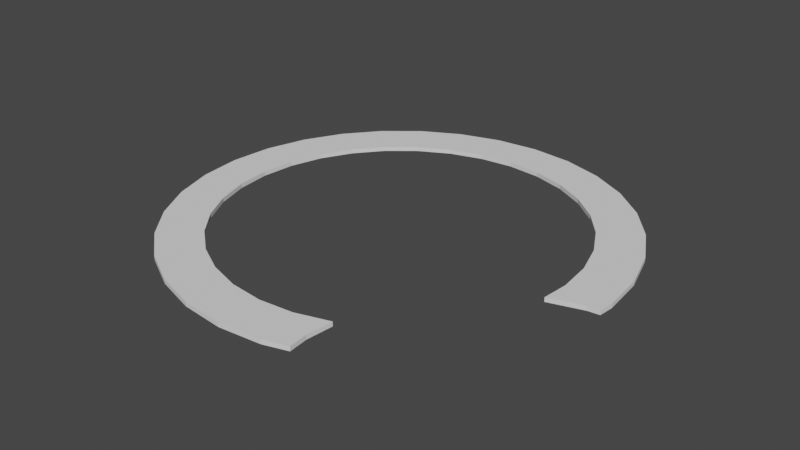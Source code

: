 # Source: sth.blend  (saved by Blender 3.4.6; exported with 4.5.12 LTS)
import bpy
from mathutils import Matrix  # noqa: F401  (used for matrix-valued properties, if any)

bpy.ops.wm.read_factory_settings(use_empty=True)
scene = bpy.context.scene
scene.name = 'Scene'

# ---- collections
col_collection = bpy.data.collections.new('Collection'); scene.collection.children.link(col_collection)

# ---- world
world_world = bpy.data.worlds.new('World'); scene.world = world_world
world_world.use_nodes = True; world_world.node_tree.nodes.clear()
_N = world_world.node_tree.nodes; _L = world_world.node_tree.links
n0 = _N.new('ShaderNodeOutputWorld'); n0.name = 'World Output'; n0.location = (300, 300)
n1 = _N.new('ShaderNodeBackground'); n1.name = 'Background'; n1.location = (10, 300)
n1.inputs[0].default_value = (0.05088, 0.05088, 0.05088, 1.0)
_L.new(n1.outputs[0], n0.inputs[0])
n0.is_active_output = True
world_world.color = (0.05088, 0.05088, 0.05088)
world_world.use_sun_shadow = False
world_world.sun_shadow_jitter_overblur = 0.0

# ---- meshes
me_cylinder = bpy.data.meshes.new('Cylinder')
me_cylinder.from_pydata([(0.0, 1.0, -1.0), (0.0, 1.0, 1.0), (0.1951, 0.9808, -1.0), (0.1951, 0.9808, 1.0), (0.3827, 0.9239, -1.0), (0.3827, 0.9239, 1.0), (0.5556, 0.8315, -1.0), (0.5556, 0.8315, 1.0), (0.7071, 0.7071, -1.0), (0.7071, 0.7071, 1.0), (0.8315, 0.5556, -1.0), (0.8315, 0.5556, 1.0), (0.9239, 0.3827, -1.0), (0.9239, 0.3827, 1.0), (0.9808, 0.1951, -1.0), (0.9808, 0.1951, 1.0), (1.0, 0.0, -1.0), (1.0, 0.0, 1.0), (0.1951, -0.9808, -1.0), (0.1951, -0.9808, 1.0), (0.0, -1.0, -1.0), (0.0, -1.0, 1.0), (-0.1951, -0.9808, -1.0), (-0.1951, -0.9808, 1.0), (-0.3827, -0.9239, -1.0), (-0.3827, -0.9239, 1.0), (-0.5556, -0.8315, -1.0), (-0.5556, -0.8315, 1.0), (-0.7071, -0.7071, -1.0), (-0.7071, -0.7071, 1.0), (-0.8315, -0.5556, -1.0), (-0.8315, -0.5556, 1.0), (-0.9239, -0.3827, -1.0), (-0.9239, -0.3827, 1.0), (-0.9808, -0.1951, -1.0), (-0.9808, -0.1951, 1.0), (-1.0, 0.0, -1.0), (-1.0, 0.0, 1.0), (-0.9808, 0.1951, -1.0), (-0.9808, 0.1951, 1.0), (-0.9239, 0.3827, -1.0), (-0.9239, 0.3827, 1.0), (-0.8315, 0.5556, -1.0), (-0.8315, 0.5556, 1.0), (-0.7071, 0.7071, -1.0), (-0.7071, 0.7071, 1.0), (-0.5556, 0.8315, -1.0), (-0.5556, 0.8315, 1.0), (-0.3827, 0.9239, -1.0), (-0.3827, 0.9239, 1.0), (-0.1951, 0.9808, -1.0), (-0.1951, 0.9808, 1.0), (-0.4445, 0.6652, 1.0), (-0.5657, 0.5657, 1.0), (-0.3061, 0.7391, 1.0), (0.0, 0.8, 1.0), (-0.1561, 0.7846, 1.0), (-0.8, 0.0, 1.0), (-0.7846, -0.1561, 1.0), (-0.6652, -0.4445, 1.0), (-0.5657, -0.5657, 1.0), (-0.7391, -0.3061, 1.0), (0.0, -0.8, 1.0), (0.1561, -0.7846, 1.0), (0.3061, -0.7391, 1.0), (0.6652, 0.4445, 1.0), (0.5657, 0.5657, 1.0), (0.8, 0.0, 1.0), (0.7846, 0.1561, 1.0), (0.7391, 0.3061, 1.0), (-0.7846, 0.1561, 1.0), (-0.6652, 0.4445, 1.0), (-0.7391, 0.3061, 1.0), (-0.3061, -0.7391, 1.0), (-0.4445, -0.6652, 1.0), (0.1561, 0.7846, 1.0), (-0.1561, -0.7846, 1.0), (0.3061, 0.7391, 1.0), (0.4445, 0.6652, 1.0), (0.1561, 0.7846, -1.0), (0.3061, 0.7391, -1.0), (0.5657, 0.5657, -1.0), (0.6652, 0.4445, -1.0), (0.4445, 0.6652, -1.0), (-0.6652, -0.4445, -1.0), (-0.5657, -0.5657, -1.0), (-0.4445, -0.6652, -1.0), (-0.1561, -0.7846, -1.0), (-0.3061, -0.7391, -1.0), (-0.7391, 0.3061, -1.0), (-0.7846, 0.1561, -1.0), (-0.5657, 0.5657, -1.0), (-0.4445, 0.6652, -1.0), (-0.6652, 0.4445, -1.0), (-0.1561, 0.7846, -1.0), (0.0, 0.8, -1.0), (0.7391, 0.3061, -1.0), (0.8, 0.0, -1.0), (0.7846, 0.1561, -1.0), (0.3061, -0.7391, -1.0), (-0.8, 0.0, -1.0), (-0.7391, -0.3061, -1.0), (-0.7846, -0.1561, -1.0), (-0.3061, 0.7391, -1.0), (0.0, -0.8, -1.0), (0.1561, -0.7846, -1.0), (0.9931, -0.06969, 1.0), (0.9931, -0.06969, -1.0), (0.3038, -0.9478, 1.0), (0.3038, -0.9478, -1.0), (0.9391, -0.07501, 1.0), (0.2952, -0.8596, 1.0), (0.3071, -0.7386, 1.0), (0.7881, -0.121, 1.0), (0.789, -0.1205, 1.0), (0.3071, -0.7386, -1.0), (0.9391, -0.07501, -1.0), (0.2952, -0.8596, -1.0), (0.7881, -0.121, -1.0), (0.789, -0.1205, -1.0)], [], [(0, 1, 3, 2), (2, 3, 5, 4), (4, 5, 7, 6), (6, 7, 9, 8), (8, 9, 11, 10), (10, 11, 13, 12), (12, 13, 15, 14), (14, 15, 17, 16), (16, 17, 106, 107), (19, 18, 109, 108), (18, 19, 21, 20), (20, 21, 23, 22), (22, 23, 25, 24), (24, 25, 27, 26), (26, 27, 29, 28), (28, 29, 31, 30), (30, 31, 33, 32), (32, 33, 35, 34), (34, 35, 37, 36), (36, 37, 39, 38), (38, 39, 41, 40), (40, 41, 43, 42), (42, 43, 45, 44), (44, 45, 47, 46), (46, 47, 49, 48), (106, 17, 15, 13, 11, 9, 7, 5, 3, 1, 51, 49, 47, 45, 43, 41, 72, 71, 53, 52, 54, 56, 55, 75, 77, 78, 66, 65, 69, 68, 67, 113, 114, 110), (64, 63, 62, 76, 73, 74, 60, 59, 61, 33, 31, 29, 27, 25, 23, 21, 19, 108, 111, 112), (72, 41, 39, 37, 35, 33, 61, 58, 57, 70), (48, 49, 51, 50), (50, 51, 1, 0), (109, 18, 105, 99, 115, 117), (118, 97, 98, 96, 82, 81, 83, 80, 79, 95, 94, 50, 0, 2, 4, 6, 8, 10, 12, 14, 16, 107, 116, 119), (105, 18, 20, 22, 24, 26, 28, 30, 32, 34, 36, 38, 40, 42, 44, 46, 48, 50, 94, 103, 92, 91, 93, 89, 90, 100, 102, 101, 84, 85, 86, 88, 87, 104), (79, 75, 55, 95), (80, 77, 75, 79), (83, 78, 77, 80), (81, 66, 78, 83), (65, 66, 81, 82), (69, 65, 82, 96), (68, 69, 96, 98), (67, 68, 98, 97), (67, 97, 118, 113), (99, 64, 112, 115), (63, 64, 99, 105), (62, 63, 105, 104), (76, 62, 104, 87), (73, 76, 87, 88), (74, 73, 88, 86), (60, 74, 86, 85), (84, 59, 60, 85), (101, 61, 59, 84), (102, 58, 61, 101), (100, 57, 58, 102), (90, 70, 57, 100), (89, 72, 70, 90), (93, 71, 72, 89), (91, 53, 71, 93), (92, 52, 53, 91), (103, 54, 52, 92), (94, 56, 54, 103), (95, 55, 56, 94), (108, 109, 117, 111), (112, 111, 117, 115), (118, 119, 114, 113), (116, 110, 114, 119), (107, 106, 110, 116)])
me_cylinder.polygons.foreach_set('material_index', [0, 0, 0, 0, 0, 0, 0, 0, 0, 0, 0, 0, 0, 0, 0, 0, 0, 0, 0, 0, 0, 0, 0, 0, 0, 0, 0, 0, 0, 0, 0, 0, 0, 568, 568, 568, 568, 568, 568, 568, 568, 568, 568, 568, 568, 568, 568, 568, 568, 568, 568, 568, 568, 568, 568, 568, 568, 568, 568, 568, 568, 568, 568, 568, 568, 568])
_uv = me_cylinder.uv_layers.new(name='UVMap')
_uv.uv.foreach_set('vector', [1.0, 0.5, 1.0, 1.0, 0.9688, 1.0, 0.9688, 0.5, 0.9688, 0.5, 0.9688, 1.0, 0.9375, 1.0, 0.9375, 0.5, 0.9375, 0.5, 0.9375, 1.0, 0.9062, 1.0, 0.9062, 0.5, 0.9062, 0.5, 0.9062, 1.0, 0.875, 1.0, 0.875, 0.5, 0.875, 0.5, 0.875, 1.0, 0.8438, 1.0, 0.8438, 0.5, 0.8438, 0.5, 0.8438, 1.0, 0.8125, 1.0, 0.8125, 0.5, 0.8125, 0.5, 0.8125, 1.0, 0.7812, 1.0, 0.7812, 0.5, 0.7812, 0.5, 0.7812, 1.0, 0.75, 1.0, 0.75, 0.5, 0.75, 0.5, 0.75, 1.0, 0.7388, 1.0, 0.7388, 0.5, 0.5312, 1.0, 0.5312, 0.5, 0.5494, 0.5, 0.5494, 1.0, 0.5312, 0.5, 0.5312, 1.0, 0.5, 1.0, 0.5, 0.5, 0.5, 0.5, 0.5, 1.0, 0.4688, 1.0, 0.4688, 0.5, 0.4688, 0.5, 0.4688, 1.0, 0.4375, 1.0, 0.4375, 0.5, 0.4375, 0.5, 0.4375, 1.0, 0.4062, 1.0, 0.4062, 0.5, 0.4062, 0.5, 0.4062, 1.0, 0.375, 1.0, 0.375, 0.5, 0.375, 0.5, 0.375, 1.0, 0.3438, 1.0, 0.3438, 0.5, 0.3438, 0.5, 0.3438, 1.0, 0.3125, 1.0, 0.3125, 0.5, 0.3125, 0.5, 0.3125, 1.0, 0.2812, 1.0, 0.2812, 0.5, 0.2812, 0.5, 0.2812, 1.0, 0.25, 1.0, 0.25, 0.5, 0.25, 0.5, 0.25, 1.0, 0.2188, 1.0, 0.2188, 0.5, 0.2188, 0.5, 0.2188, 1.0, 0.1875, 1.0, 0.1875, 0.5, 0.1875, 0.5, 0.1875, 1.0, 0.1562, 1.0, 0.1562, 0.5, 0.1562, 0.5, 0.1562, 1.0, 0.125, 1.0, 0.125, 0.5, 0.125, 0.5, 0.125, 1.0, 0.09375, 1.0, 0.09375, 0.5, 0.09375, 0.5, 0.09375, 1.0, 0.0625, 1.0, 0.0625, 0.5, 0.4884, 0.2333, 0.49, 0.25, 0.4854, 0.2968, 0.4717, 0.3418, 0.4496, 0.3833, 0.4197, 0.4197, 0.3833, 0.4496, 0.3418, 0.4717, 0.2968, 0.4854, 0.25, 0.49, 0.2032, 0.4854, 0.1582, 0.4717, 0.1167, 0.4496, 0.08029, 0.4197, 0.05045, 0.3833, 0.02827, 0.3418, 0.07262, 0.3235, 0.09036, 0.3567, 0.1142, 0.3858, 0.1433, 0.4096, 0.1765, 0.4274, 0.2125, 0.4383, 0.25, 0.442, 0.2875, 0.4383, 0.3235, 0.4274, 0.3567, 0.4096, 0.3858, 0.3858, 0.4096, 0.3567, 0.4274, 0.3235, 0.4383, 0.2875, 0.442, 0.25, 0.4391, 0.221, 0.4394, 0.2211, 0.4754, 0.232, 0.3235, 0.07262, 0.2875, 0.06169, 0.25, 0.058, 0.2125, 0.06169, 0.1765, 0.07262, 0.1433, 0.09036, 0.1142, 0.1142, 0.09036, 0.1433, 0.07262, 0.1765, 0.02827, 0.1582, 0.05045, 0.1167, 0.08029, 0.08029, 0.1167, 0.05045, 0.1582, 0.02827, 0.2032, 0.01461, 0.25, 0.01, 0.2968, 0.01461, 0.3229, 0.02253, 0.3208, 0.04369, 0.3237, 0.07274, 0.07262, 0.3235, 0.02827, 0.3418, 0.01461, 0.2968, 0.01, 0.25, 0.01461, 0.2032, 0.02827, 0.1582, 0.07262, 0.1765, 0.06169, 0.2125, 0.058, 0.25, 0.06169, 0.2875, 0.0625, 0.5, 0.0625, 1.0, 0.03125, 1.0, 0.03125, 0.5, 0.03125, 0.5, 0.03125, 1.0, 0.0, 1.0, 0.0, 0.5, 0.8229, 0.02253, 0.7968, 0.01461, 0.7875, 0.06169, 0.8235, 0.07262, 0.8237, 0.07274, 0.8208, 0.04369, 0.9391, 0.221, 0.942, 0.25, 0.9383, 0.2875, 0.9274, 0.3235, 0.9096, 0.3567, 0.8858, 0.3858, 0.8567, 0.4096, 0.8235, 0.4274, 0.7875, 0.4383, 0.75, 0.442, 0.7125, 0.4383, 0.7032, 0.4854, 0.75, 0.49, 0.7968, 0.4854, 0.8418, 0.4717, 0.8833, 0.4496, 0.9197, 0.4197, 0.9496, 0.3833, 0.9717, 0.3418, 0.9854, 0.2968, 0.99, 0.25, 0.9884, 0.2333, 0.9754, 0.232, 0.9394, 0.2211, 0.7875, 0.06169, 0.7968, 0.01461, 0.75, 0.01, 0.7032, 0.01461, 0.6582, 0.02827, 0.6167, 0.05045, 0.5803, 0.08029, 0.5504, 0.1167, 0.5283, 0.1582, 0.5146, 0.2032, 0.51, 0.25, 0.5146, 0.2968, 0.5283, 0.3418, 0.5504, 0.3833, 0.5803, 0.4197, 0.6167, 0.4496, 0.6582, 0.4717, 0.7032, 0.4854, 0.7125, 0.4383, 0.6765, 0.4274, 0.6433, 0.4096, 0.6142, 0.3858, 0.5904, 0.3567, 0.5726, 0.3235, 0.5617, 0.2875, 0.558, 0.25, 0.5617, 0.2125, 0.5726, 0.1765, 0.5904, 0.1433, 0.6142, 0.1142, 0.6433, 0.09036, 0.6765, 0.07262, 0.7125, 0.06169, 0.75, 0.058, 0.9688, 0.5227, 0.9688, 0.9773, 1.0, 0.9773, 1.0, 0.5227, 0.9375, 0.5227, 0.9375, 0.9773, 0.9688, 0.9773, 0.9688, 0.5227, 0.9062, 0.5227, 0.9062, 0.9773, 0.9375, 0.9773, 0.9375, 0.5227, 0.875, 0.5227, 0.875, 0.9773, 0.9062, 0.9773, 0.9062, 0.5227, 0.8438, 0.9773, 0.875, 0.9773, 0.875, 0.5227, 0.8438, 0.5227, 0.8125, 0.9773, 0.8438, 0.9773, 0.8438, 0.5227, 0.8125, 0.5227, 0.7812, 0.9773, 0.8125, 0.9773, 0.8125, 0.5227, 0.7812, 0.5227, 0.75, 0.9773, 0.7812, 0.9773, 0.7812, 0.5227, 0.75, 0.5227, 0.75, 0.9773, 0.75, 0.5227, 0.7258, 0.5227, 0.7258, 0.9773, 0.5625, 0.5227, 0.5625, 0.9773, 0.5627, 0.9773, 0.5627, 0.5227, 0.5312, 0.9773, 0.5625, 0.9773, 0.5625, 0.5227, 0.5312, 0.5227, 0.5, 0.9773, 0.5312, 0.9773, 0.5312, 0.5227, 0.5, 0.5227, 0.4688, 0.9773, 0.5, 0.9773, 0.5, 0.5227, 0.4688, 0.5227, 0.4375, 0.9773, 0.4688, 0.9773, 0.4688, 0.5227, 0.4375, 0.5227, 0.4062, 0.9773, 0.4375, 0.9773, 0.4375, 0.5227, 0.4062, 0.5227, 0.375, 0.9773, 0.4062, 0.9773, 0.4062, 0.5227, 0.375, 0.5227, 0.3438, 0.5227, 0.3438, 0.9773, 0.375, 0.9773, 0.375, 0.5227, 0.3125, 0.5227, 0.3125, 0.9773, 0.3438, 0.9773, 0.3438, 0.5227, 0.2812, 0.5227, 0.2812, 0.9773, 0.3125, 0.9773, 0.3125, 0.5227, 0.25, 0.5227, 0.25, 0.9773, 0.2812, 0.9773, 0.2812, 0.5227, 0.2188, 0.5227, 0.2188, 0.9773, 0.25, 0.9773, 0.25, 0.5227, 0.1875, 0.5227, 0.1875, 0.9773, 0.2188, 0.9773, 0.2188, 0.5227, 0.1562, 0.5227, 0.1562, 0.9773, 0.1875, 0.9773, 0.1875, 0.5227, 0.125, 0.5227, 0.125, 0.9773, 0.1562, 0.9773, 0.1562, 0.5227, 0.09375, 0.5227, 0.09375, 0.9773, 0.125, 0.9773, 0.125, 0.5227, 0.0625, 0.5227, 0.0625, 0.9773, 0.09375, 0.9773, 0.09375, 0.5227, 0.03125, 0.5227, 0.03125, 0.9773, 0.0625, 0.9773, 0.0625, 0.5227, 0.0, 0.5227, 0.0, 0.9773, 0.03125, 0.9773, 0.03125, 0.5227, 0.2677, 0.9828, 0.2677, 0.5283, 0.25, 0.5283, 0.25, 0.9828, 0.2258, 0.9828, 0.25, 0.9828, 0.25, 0.5283, 0.2258, 0.5283, 0.06271, 0.5283, 0.0625, 0.5283, 0.0625, 0.9828, 0.06271, 0.9828, 0.03125, 0.5283, 0.03125, 0.9828, 0.0625, 0.9828, 0.0625, 0.5283, 0.02043, 0.5283, 0.02043, 0.9828, 0.03125, 0.9828, 0.03125, 0.5283])
me_cylinder.update()

# ---- objects
ob_cylinder = bpy.data.objects.new('Cylinder', me_cylinder)

# ---- transforms, parenting, visibility, modifiers, constraints
ob_cylinder.location = (0.0, 0.0, 0.0)
ob_cylinder.scale = (1.0, 1.0, 0.01)

# ---- collection membership
col_collection.objects.link(ob_cylinder)

# ---- scene / render settings (as saved in the file)
scene.frame_start = 1; scene.frame_end = 250; scene.frame_set(1)
scene.render.engine = 'BLENDER_EEVEE_NEXT'
scene.cycles.sampling_pattern = 'TABULATED_SOBOL'
scene.cycles.use_light_tree = False
scene.view_settings.view_transform = 'Filmic'
bpy.context.view_layer.update()

# ---- added for rendering (the .blend has no active camera and no usable light): camera, sun
cam_auto = bpy.data.cameras.new('AutoCamera')
cam_auto.lens = 50.0
cam_auto.sensor_width = 36.0
cam_auto.clip_end = 1000.0
ob_auto_camera = bpy.data.objects.new('AutoCamera', cam_auto)
scene.collection.objects.link(ob_auto_camera)
ob_auto_camera.location = (2.617, -3.14039, 2.0936)
ob_auto_camera.rotation_euler = (1.09748, -7.21219e-08, 0.694738)
scene.camera = ob_auto_camera
light_auto_sun = bpy.data.lights.new('AutoSun', 'SUN')
light_auto_sun.energy = 3.0
light_auto_sun.angle = 0.0523599
ob_auto_sun = bpy.data.objects.new('AutoSun', light_auto_sun)
scene.collection.objects.link(ob_auto_sun)
ob_auto_sun.rotation_euler = (0.872665, 0.174533, 0.523599)
bpy.context.view_layer.update()
